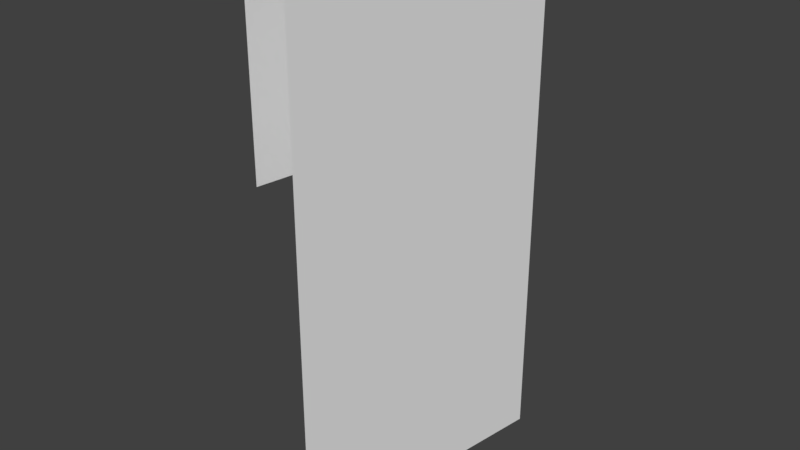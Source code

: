 # Source: Bridge60_Lateral5.blend  (saved by Blender 2.78.0; exported with 4.5.12 LTS)
import bpy
from mathutils import Matrix  # noqa: F401  (used for matrix-valued properties, if any)

bpy.ops.wm.read_factory_settings(use_empty=True)
scene = bpy.context.scene
scene.name = 'Scene'

# ---- collections
col_collection_1 = bpy.data.collections.new('Collection 1'); scene.collection.children.link(col_collection_1)

# ---- materials (node trees are filled in below, after node groups)
mat_material_001 = bpy.data.materials.new('Material.001')
mat_material_001.alpha_threshold = 0.0
mat_material_001.use_transparent_shadow = False
mat_material_001.roughness = 0.5

# ---- material node trees

# ---- world
world_world = bpy.data.worlds.new('World'); scene.world = world_world
world_world.color = (0.05088, 0.05088, 0.05088)
world_world.use_sun_shadow = False
world_world.sun_shadow_jitter_overblur = 0.0
world_world.cycles.sampling_method = 'MANUAL'

# ---- meshes
me_cube_001 = bpy.data.meshes.new('Cube.001')
me_cube_001.from_pydata([(0.7754, -4.781, 3.154), (0.9371, -4.824, 3.154), (0.7754, -4.781, 2.234), (0.9371, -4.824, 3.711), (0.7754, -4.781, 3.711), (0.9371, -4.824, 2.645), (0.9371, -4.824, 2.234), (0.8899, -4.068, 3.711), (0.8899, -4.068, 3.154), (1.057, -4.068, 3.154), (0.8899, -4.068, 2.234), (1.057, -4.068, 3.711), (1.057, -4.068, 2.645), (1.057, -4.068, 2.234)], [], [(9, 1, 5, 12), (8, 0, 4, 7), (12, 5, 6, 13), (13, 6, 2, 10), (7, 4, 3, 11), (1, 9, 11, 3)])
me_cube_001.materials.append(mat_material_001)
me_cube_001.use_remesh_preserve_volume = False
me_cube_001.use_remesh_preserve_attributes = False
me_cube_001.use_mirror_vertex_groups = False
me_cube_001.update()

# ---- objects
ob_cube = bpy.data.objects.new('Cube', me_cube_001)

# ---- transforms, parenting, visibility, modifiers, constraints
ob_cube.location = (0.0, 0.0, 0.0)
ob_cube.lineart.crease_threshold = 0.0
_vg = ob_cube.vertex_groups.new(name='Group')

# ---- collection membership
col_collection_1.objects.link(ob_cube)

# ---- scene / render settings (as saved in the file)
scene.frame_start = 1; scene.frame_end = 250; scene.frame_set(0)
scene.render.engine = 'BLENDER_EEVEE_NEXT'
scene.render.resolution_percentage = 50
scene.render.dither_intensity = 0.0
scene.cycles.use_denoising = False
scene.cycles.samples = 128
scene.cycles.sampling_pattern = 'TABULATED_SOBOL'
scene.cycles.light_sampling_threshold = 0.0
scene.cycles.use_adaptive_sampling = False
scene.cycles.use_light_tree = False
scene.cycles.blur_glossy = 0.0
scene.cycles.sample_clamp_indirect = 0.0
scene.view_settings.view_transform = 'Standard'
bpy.context.view_layer.update()

# ---- added for rendering (the .blend has no active camera and no usable light): camera, sun
cam_auto = bpy.data.cameras.new('AutoCamera')
cam_auto.lens = 50.0
cam_auto.sensor_width = 36.0
cam_auto.clip_end = 1000.0
ob_auto_camera = bpy.data.objects.new('AutoCamera', cam_auto)
scene.collection.objects.link(ob_auto_camera)
ob_auto_camera.location = (2.47316, -6.3144, 4.21809)
ob_auto_camera.rotation_euler = (1.09748, -7.21219e-08, 0.694738)
scene.camera = ob_auto_camera
light_auto_sun = bpy.data.lights.new('AutoSun', 'SUN')
light_auto_sun.energy = 3.0
light_auto_sun.angle = 0.0523599
ob_auto_sun = bpy.data.objects.new('AutoSun', light_auto_sun)
scene.collection.objects.link(ob_auto_sun)
ob_auto_sun.rotation_euler = (0.872665, 0.174533, 0.523599)
bpy.context.view_layer.update()
